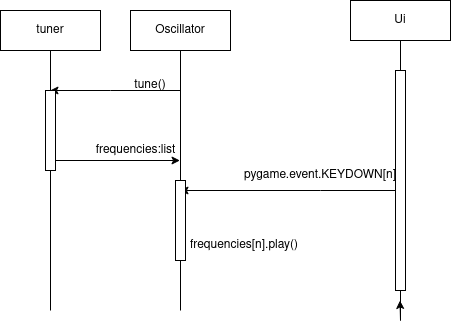

The diagram above was exported from draw.io. Its source (the exported page's mxGraphModel, read from the mxfile embedded in the PNG):
<mxGraphModel dx="1350" dy="764" grid="1" gridSize="10" guides="1" tooltips="1" connect="1" arrows="1" fold="1" page="1" pageScale="1" pageWidth="827" pageHeight="1169" math="0" shadow="0">
  <root>
    <mxCell id="0" />
    <mxCell id="1" parent="0" />
    <mxCell id="mtar57JYmZ61FoWahsoO-4" style="edgeStyle=orthogonalEdgeStyle;rounded=0;orthogonalLoop=1;jettySize=auto;html=1;" edge="1" parent="1" source="mtar57JYmZ61FoWahsoO-2" target="mtar57JYmZ61FoWahsoO-3">
      <mxGeometry relative="1" as="geometry">
        <Array as="points">
          <mxPoint x="520" y="380" />
          <mxPoint x="520" y="380" />
        </Array>
      </mxGeometry>
    </mxCell>
    <mxCell id="mtar57JYmZ61FoWahsoO-2" value="Ui" style="shape=umlLifeline;perimeter=lifelinePerimeter;whiteSpace=wrap;html=1;container=1;collapsible=0;recursiveResize=0;outlineConnect=0;lifelineDashed=0;" vertex="1" parent="1">
      <mxGeometry x="550" y="190" width="100" height="300" as="geometry" />
    </mxCell>
    <mxCell id="mtar57JYmZ61FoWahsoO-13" style="edgeStyle=orthogonalEdgeStyle;rounded=0;orthogonalLoop=1;jettySize=auto;html=1;" edge="1" parent="mtar57JYmZ61FoWahsoO-2" source="mtar57JYmZ61FoWahsoO-12" target="mtar57JYmZ61FoWahsoO-2">
      <mxGeometry relative="1" as="geometry" />
    </mxCell>
    <mxCell id="mtar57JYmZ61FoWahsoO-12" value="" style="html=1;points=[];perimeter=orthogonalPerimeter;" vertex="1" parent="mtar57JYmZ61FoWahsoO-2">
      <mxGeometry x="45" y="70" width="10" height="220" as="geometry" />
    </mxCell>
    <mxCell id="mtar57JYmZ61FoWahsoO-7" style="edgeStyle=orthogonalEdgeStyle;rounded=0;orthogonalLoop=1;jettySize=auto;html=1;" edge="1" parent="1" source="mtar57JYmZ61FoWahsoO-3" target="mtar57JYmZ61FoWahsoO-6">
      <mxGeometry relative="1" as="geometry">
        <Array as="points">
          <mxPoint x="310" y="280" />
          <mxPoint x="310" y="280" />
        </Array>
      </mxGeometry>
    </mxCell>
    <mxCell id="mtar57JYmZ61FoWahsoO-3" value="Oscillator" style="shape=umlLifeline;perimeter=lifelinePerimeter;whiteSpace=wrap;html=1;container=1;collapsible=0;recursiveResize=0;outlineConnect=0;lifelineDashed=0;" vertex="1" parent="1">
      <mxGeometry x="330" y="200" width="100" height="300" as="geometry" />
    </mxCell>
    <mxCell id="mtar57JYmZ61FoWahsoO-8" value="tune()" style="text;html=1;strokeColor=none;fillColor=none;align=center;verticalAlign=middle;whiteSpace=wrap;rounded=0;" vertex="1" parent="mtar57JYmZ61FoWahsoO-3">
      <mxGeometry x="-10" y="60" width="60" height="30" as="geometry" />
    </mxCell>
    <mxCell id="mtar57JYmZ61FoWahsoO-11" value="frequencies:list" style="text;html=1;align=center;verticalAlign=middle;resizable=0;points=[];autosize=1;strokeColor=none;fillColor=none;" vertex="1" parent="mtar57JYmZ61FoWahsoO-3">
      <mxGeometry x="-45" y="130" width="100" height="20" as="geometry" />
    </mxCell>
    <mxCell id="mtar57JYmZ61FoWahsoO-14" value="" style="html=1;points=[];perimeter=orthogonalPerimeter;" vertex="1" parent="mtar57JYmZ61FoWahsoO-3">
      <mxGeometry x="45" y="170" width="10" height="80" as="geometry" />
    </mxCell>
    <mxCell id="mtar57JYmZ61FoWahsoO-5" value="pygame.event.KEYDOWN[n]" style="text;html=1;strokeColor=none;fillColor=none;align=center;verticalAlign=middle;whiteSpace=wrap;rounded=0;" vertex="1" parent="1">
      <mxGeometry x="450" y="340" width="140" height="50" as="geometry" />
    </mxCell>
    <mxCell id="mtar57JYmZ61FoWahsoO-9" style="edgeStyle=orthogonalEdgeStyle;rounded=0;orthogonalLoop=1;jettySize=auto;html=1;" edge="1" parent="1" source="mtar57JYmZ61FoWahsoO-6" target="mtar57JYmZ61FoWahsoO-3">
      <mxGeometry relative="1" as="geometry">
        <Array as="points">
          <mxPoint x="290" y="350" />
          <mxPoint x="290" y="350" />
        </Array>
      </mxGeometry>
    </mxCell>
    <mxCell id="mtar57JYmZ61FoWahsoO-6" value="tuner" style="shape=umlLifeline;perimeter=lifelinePerimeter;whiteSpace=wrap;html=1;container=1;collapsible=0;recursiveResize=0;outlineConnect=0;lifelineDashed=0;" vertex="1" parent="1">
      <mxGeometry x="200" y="200" width="100" height="300" as="geometry" />
    </mxCell>
    <mxCell id="mtar57JYmZ61FoWahsoO-10" value="" style="html=1;points=[];perimeter=orthogonalPerimeter;" vertex="1" parent="mtar57JYmZ61FoWahsoO-6">
      <mxGeometry x="45" y="80" width="10" height="80" as="geometry" />
    </mxCell>
    <mxCell id="mtar57JYmZ61FoWahsoO-15" value="frequencies[n].play()" style="text;html=1;strokeColor=none;fillColor=none;align=center;verticalAlign=middle;whiteSpace=wrap;rounded=0;" vertex="1" parent="1">
      <mxGeometry x="414" y="420" width="60" height="30" as="geometry" />
    </mxCell>
  </root>
</mxGraphModel>